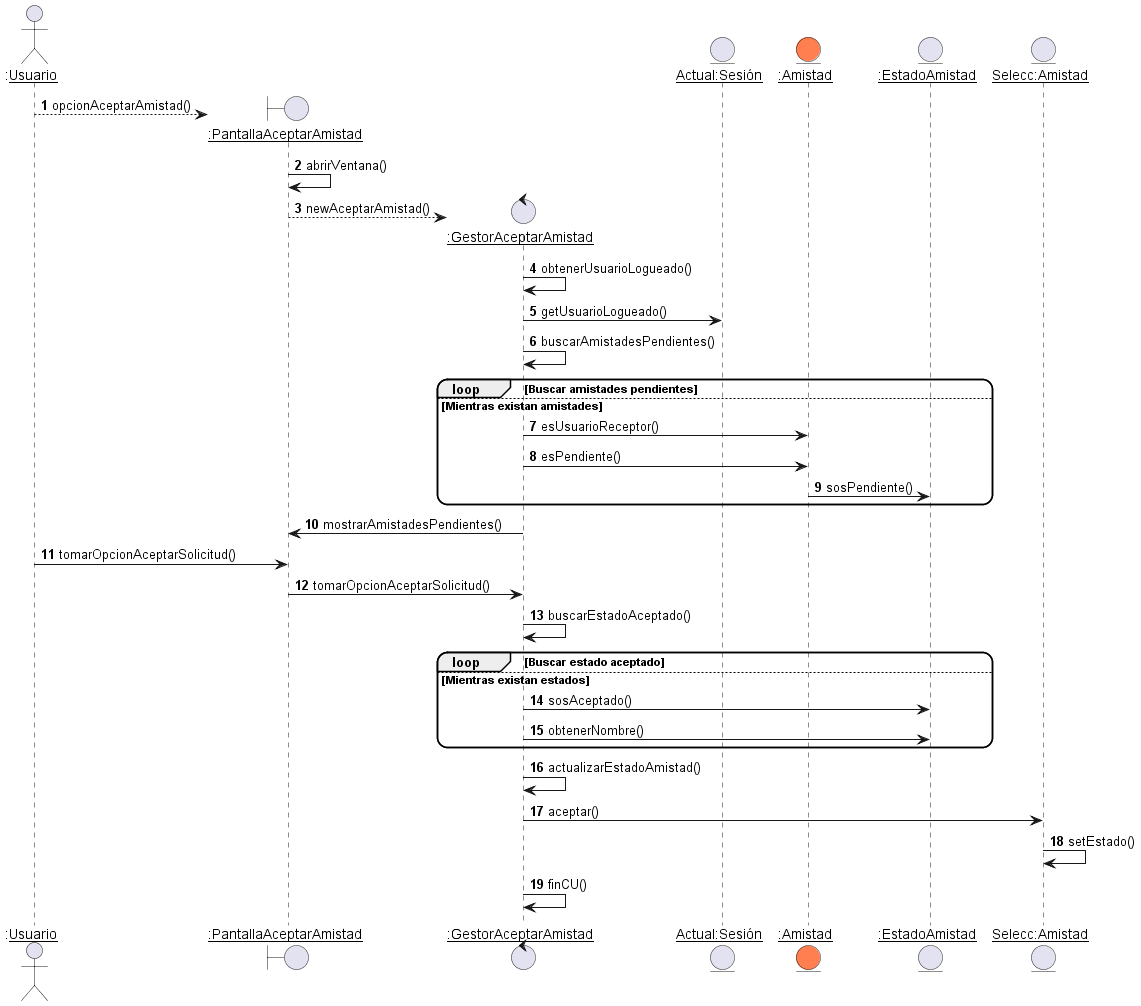

The diagram above was rendered by PlantUML. Its source (embedded in the PNG):
@startuml RealizaciónCu43VistaDinámica
skinparam roundcorner 20
skinparam maxmessagesize 60
autonumber
Actor ":__Usuario__" as U
create boundary "__:PantallaAceptarAmistad__" as PAA
U --> PAA: opcionAceptarAmistad()
PAA -> PAA : abrirVentana()
create control "__:GestorAceptarAmistad__" as GAA
PAA --> GAA : newAceptarAmistad()
GAA -> GAA : obtenerUsuarioLogueado()
entity "__Actual:Sesión__" as ASS
GAA -> ASS : getUsuarioLogueado()
GAA -> GAA : buscarAmistadesPendientes()
entity "__:Amistad__" as AM #Coral
loop Buscar amistades pendientes
else Mientras existan amistades
    ' Chequea que el usuario logueado esté como receptor o invitado 
    GAA -> AM : esUsuarioReceptor()
    GAA -> AM : esPendiente()
    entity "__:EstadoAmistad__" as EA
    AM -> EA : sosPendiente()
end
' Acá tendría TODAS las amistades pendientes
' de aceptar o rechazar del usuario
GAA -> PAA : mostrarAmistadesPendientes()
U -> PAA : tomarOpcionAceptarSolicitud()
PAA -> GAA : tomarOpcionAceptarSolicitud()
GAA -> GAA : buscarEstadoAceptado()
loop Buscar estado aceptado
else Mientras existan estados
    entity "__:EstadoAmistad__" as EA
    GAA -> EA : sosAceptado()
    GAA -> EA : obtenerNombre()
end
GAA -> GAA : actualizarEstadoAmistad()
entity "__Selecc:Amistad__" as SA
GAA -> SA : aceptar()
SA -> SA : setEstado()
GAA -> GAA : finCU()
@enduml